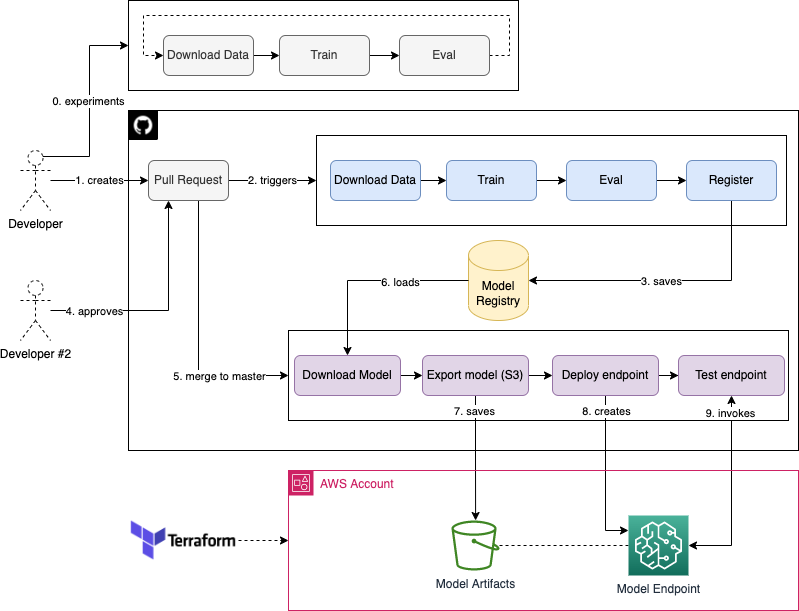

The diagram above was exported from draw.io. Its source (the exported page's mxGraphModel, read from the mxfile embedded in the PNG):
<mxGraphModel dx="1426" dy="1922" grid="1" gridSize="10" guides="1" tooltips="1" connect="1" arrows="1" fold="1" page="1" pageScale="1" pageWidth="827" pageHeight="1169" math="0" shadow="0">
  <root>
    <mxCell id="0" />
    <mxCell id="1" parent="0" />
    <mxCell id="LcReHnUPMEINmzBdIjbV-1" value="" style="rounded=0;whiteSpace=wrap;html=1;fillColor=none;" vertex="1" parent="1">
      <mxGeometry x="150" y="40" width="670" height="340" as="geometry" />
    </mxCell>
    <mxCell id="LcReHnUPMEINmzBdIjbV-2" value="" style="shape=image;html=1;verticalAlign=top;verticalLabelPosition=bottom;labelBackgroundColor=#ffffff;imageAspect=0;aspect=fixed;image=https://cdn4.iconfinder.com/data/icons/liu-square-blac/60/github-square-social-media-128.png;dashed=1;fillColor=none;" vertex="1" parent="1">
      <mxGeometry x="150" y="40" width="30" height="30" as="geometry" />
    </mxCell>
    <mxCell id="LcReHnUPMEINmzBdIjbV-5" value="1. creates" style="edgeStyle=orthogonalEdgeStyle;rounded=0;orthogonalLoop=1;jettySize=auto;html=1;entryX=0;entryY=0.5;entryDx=0;entryDy=0;" edge="1" parent="1" source="LcReHnUPMEINmzBdIjbV-3" target="LcReHnUPMEINmzBdIjbV-4">
      <mxGeometry relative="1" as="geometry">
        <Array as="points">
          <mxPoint x="110" y="110" />
          <mxPoint x="110" y="110" />
        </Array>
      </mxGeometry>
    </mxCell>
    <mxCell id="LcReHnUPMEINmzBdIjbV-56" value="0. experiments" style="edgeStyle=orthogonalEdgeStyle;rounded=0;orthogonalLoop=1;jettySize=auto;html=1;entryX=0;entryY=0.5;entryDx=0;entryDy=0;startArrow=none;startFill=0;endArrow=classic;endFill=1;exitX=0.75;exitY=0.1;exitDx=0;exitDy=0;exitPerimeter=0;" edge="1" parent="1" source="LcReHnUPMEINmzBdIjbV-3" target="LcReHnUPMEINmzBdIjbV-48">
      <mxGeometry x="0.0433" y="1" relative="1" as="geometry">
        <mxPoint y="1" as="offset" />
      </mxGeometry>
    </mxCell>
    <mxCell id="LcReHnUPMEINmzBdIjbV-3" value="Developer" style="shape=umlActor;verticalLabelPosition=bottom;verticalAlign=top;html=1;outlineConnect=0;dashed=1;fillColor=none;" vertex="1" parent="1">
      <mxGeometry x="42" y="80" width="30" height="60" as="geometry" />
    </mxCell>
    <mxCell id="LcReHnUPMEINmzBdIjbV-7" value="2. triggers" style="edgeStyle=orthogonalEdgeStyle;rounded=0;orthogonalLoop=1;jettySize=auto;html=1;entryX=0;entryY=0.5;entryDx=0;entryDy=0;" edge="1" parent="1" source="LcReHnUPMEINmzBdIjbV-4" target="LcReHnUPMEINmzBdIjbV-6">
      <mxGeometry relative="1" as="geometry" />
    </mxCell>
    <mxCell id="LcReHnUPMEINmzBdIjbV-21" style="edgeStyle=orthogonalEdgeStyle;rounded=0;orthogonalLoop=1;jettySize=auto;html=1;entryX=0;entryY=0.5;entryDx=0;entryDy=0;" edge="1" parent="1" source="LcReHnUPMEINmzBdIjbV-4" target="LcReHnUPMEINmzBdIjbV-20">
      <mxGeometry relative="1" as="geometry">
        <Array as="points">
          <mxPoint x="220" y="305" />
        </Array>
      </mxGeometry>
    </mxCell>
    <mxCell id="LcReHnUPMEINmzBdIjbV-22" value="5. merge to master" style="edgeLabel;html=1;align=center;verticalAlign=middle;resizable=0;points=[];" vertex="1" connectable="0" parent="LcReHnUPMEINmzBdIjbV-21">
      <mxGeometry x="0.4717" relative="1" as="geometry">
        <mxPoint as="offset" />
      </mxGeometry>
    </mxCell>
    <mxCell id="LcReHnUPMEINmzBdIjbV-4" value="Pull Request" style="rounded=1;whiteSpace=wrap;html=1;fillColor=#f5f5f5;fontColor=#333333;strokeColor=#666666;" vertex="1" parent="1">
      <mxGeometry x="170" y="90" width="80" height="40" as="geometry" />
    </mxCell>
    <mxCell id="LcReHnUPMEINmzBdIjbV-6" value="" style="rounded=0;whiteSpace=wrap;html=1;" vertex="1" parent="1">
      <mxGeometry x="338" y="65" width="470" height="90" as="geometry" />
    </mxCell>
    <mxCell id="LcReHnUPMEINmzBdIjbV-14" value="" style="edgeStyle=orthogonalEdgeStyle;rounded=0;orthogonalLoop=1;jettySize=auto;html=1;" edge="1" parent="1" source="LcReHnUPMEINmzBdIjbV-8" target="LcReHnUPMEINmzBdIjbV-9">
      <mxGeometry relative="1" as="geometry" />
    </mxCell>
    <mxCell id="LcReHnUPMEINmzBdIjbV-8" value="Download Data" style="rounded=1;whiteSpace=wrap;html=1;fillColor=#dae8fc;strokeColor=#6c8ebf;" vertex="1" parent="1">
      <mxGeometry x="352" y="90" width="90" height="40" as="geometry" />
    </mxCell>
    <mxCell id="LcReHnUPMEINmzBdIjbV-12" value="" style="edgeStyle=orthogonalEdgeStyle;rounded=0;orthogonalLoop=1;jettySize=auto;html=1;" edge="1" parent="1" source="LcReHnUPMEINmzBdIjbV-9" target="LcReHnUPMEINmzBdIjbV-10">
      <mxGeometry relative="1" as="geometry" />
    </mxCell>
    <mxCell id="LcReHnUPMEINmzBdIjbV-9" value="Train" style="rounded=1;whiteSpace=wrap;html=1;fillColor=#dae8fc;strokeColor=#6c8ebf;" vertex="1" parent="1">
      <mxGeometry x="468" y="90" width="90" height="40" as="geometry" />
    </mxCell>
    <mxCell id="LcReHnUPMEINmzBdIjbV-13" value="" style="edgeStyle=orthogonalEdgeStyle;rounded=0;orthogonalLoop=1;jettySize=auto;html=1;" edge="1" parent="1" source="LcReHnUPMEINmzBdIjbV-10" target="LcReHnUPMEINmzBdIjbV-11">
      <mxGeometry relative="1" as="geometry" />
    </mxCell>
    <mxCell id="LcReHnUPMEINmzBdIjbV-10" value="Eval" style="rounded=1;whiteSpace=wrap;html=1;fillColor=#dae8fc;strokeColor=#6c8ebf;" vertex="1" parent="1">
      <mxGeometry x="588" y="90" width="90" height="40" as="geometry" />
    </mxCell>
    <mxCell id="LcReHnUPMEINmzBdIjbV-16" style="edgeStyle=orthogonalEdgeStyle;rounded=0;orthogonalLoop=1;jettySize=auto;html=1;entryX=1;entryY=0.5;entryDx=0;entryDy=0;entryPerimeter=0;exitX=0.5;exitY=1;exitDx=0;exitDy=0;" edge="1" parent="1" source="LcReHnUPMEINmzBdIjbV-11" target="LcReHnUPMEINmzBdIjbV-15">
      <mxGeometry relative="1" as="geometry">
        <Array as="points">
          <mxPoint x="753" y="210" />
        </Array>
      </mxGeometry>
    </mxCell>
    <mxCell id="LcReHnUPMEINmzBdIjbV-47" value="3. saves" style="edgeLabel;html=1;align=center;verticalAlign=middle;resizable=0;points=[];" vertex="1" connectable="0" parent="LcReHnUPMEINmzBdIjbV-16">
      <mxGeometry x="0.0667" relative="1" as="geometry">
        <mxPoint as="offset" />
      </mxGeometry>
    </mxCell>
    <mxCell id="LcReHnUPMEINmzBdIjbV-11" value="Register" style="rounded=1;whiteSpace=wrap;html=1;fillColor=#dae8fc;strokeColor=#6c8ebf;" vertex="1" parent="1">
      <mxGeometry x="708" y="90" width="90" height="40" as="geometry" />
    </mxCell>
    <mxCell id="LcReHnUPMEINmzBdIjbV-15" value="Model&lt;br&gt;Registry" style="shape=cylinder3;whiteSpace=wrap;html=1;boundedLbl=1;backgroundOutline=1;size=15;fillColor=#fff2cc;strokeColor=#d6b656;" vertex="1" parent="1">
      <mxGeometry x="490" y="170" width="60" height="80" as="geometry" />
    </mxCell>
    <mxCell id="LcReHnUPMEINmzBdIjbV-18" style="edgeStyle=orthogonalEdgeStyle;rounded=0;orthogonalLoop=1;jettySize=auto;html=1;entryX=0.25;entryY=1;entryDx=0;entryDy=0;" edge="1" parent="1" source="LcReHnUPMEINmzBdIjbV-17" target="LcReHnUPMEINmzBdIjbV-4">
      <mxGeometry relative="1" as="geometry" />
    </mxCell>
    <mxCell id="LcReHnUPMEINmzBdIjbV-19" value="4. approves" style="edgeLabel;html=1;align=center;verticalAlign=middle;resizable=0;points=[];" vertex="1" connectable="0" parent="LcReHnUPMEINmzBdIjbV-18">
      <mxGeometry x="-0.2" relative="1" as="geometry">
        <mxPoint x="-48" as="offset" />
      </mxGeometry>
    </mxCell>
    <mxCell id="LcReHnUPMEINmzBdIjbV-17" value="Developer #2" style="shape=umlActor;verticalLabelPosition=bottom;verticalAlign=top;html=1;outlineConnect=0;dashed=1;fillColor=none;" vertex="1" parent="1">
      <mxGeometry x="42" y="210" width="30" height="60" as="geometry" />
    </mxCell>
    <mxCell id="LcReHnUPMEINmzBdIjbV-20" value="" style="rounded=0;whiteSpace=wrap;html=1;" vertex="1" parent="1">
      <mxGeometry x="310" y="260" width="500" height="90" as="geometry" />
    </mxCell>
    <mxCell id="LcReHnUPMEINmzBdIjbV-30" value="" style="edgeStyle=orthogonalEdgeStyle;rounded=0;orthogonalLoop=1;jettySize=auto;html=1;" edge="1" parent="1" source="LcReHnUPMEINmzBdIjbV-23" target="LcReHnUPMEINmzBdIjbV-27">
      <mxGeometry relative="1" as="geometry" />
    </mxCell>
    <mxCell id="LcReHnUPMEINmzBdIjbV-23" value="Download Model" style="rounded=1;whiteSpace=wrap;html=1;fillColor=#e1d5e7;strokeColor=#9673a6;" vertex="1" parent="1">
      <mxGeometry x="316" y="285" width="106" height="40" as="geometry" />
    </mxCell>
    <mxCell id="LcReHnUPMEINmzBdIjbV-32" value="" style="edgeStyle=orthogonalEdgeStyle;rounded=0;orthogonalLoop=1;jettySize=auto;html=1;" edge="1" parent="1" source="LcReHnUPMEINmzBdIjbV-27" target="LcReHnUPMEINmzBdIjbV-28">
      <mxGeometry relative="1" as="geometry" />
    </mxCell>
    <mxCell id="LcReHnUPMEINmzBdIjbV-36" style="edgeStyle=orthogonalEdgeStyle;rounded=0;orthogonalLoop=1;jettySize=auto;html=1;" edge="1" parent="1" source="LcReHnUPMEINmzBdIjbV-27" target="LcReHnUPMEINmzBdIjbV-35">
      <mxGeometry relative="1" as="geometry" />
    </mxCell>
    <mxCell id="LcReHnUPMEINmzBdIjbV-37" value="7. saves" style="edgeLabel;html=1;align=center;verticalAlign=middle;resizable=0;points=[];" vertex="1" connectable="0" parent="LcReHnUPMEINmzBdIjbV-36">
      <mxGeometry x="-0.0088" y="-2" relative="1" as="geometry">
        <mxPoint y="-47" as="offset" />
      </mxGeometry>
    </mxCell>
    <mxCell id="LcReHnUPMEINmzBdIjbV-27" value="Export model (S3)" style="rounded=1;whiteSpace=wrap;html=1;fillColor=#e1d5e7;strokeColor=#9673a6;" vertex="1" parent="1">
      <mxGeometry x="444" y="285" width="106" height="40" as="geometry" />
    </mxCell>
    <mxCell id="LcReHnUPMEINmzBdIjbV-31" value="" style="edgeStyle=orthogonalEdgeStyle;rounded=0;orthogonalLoop=1;jettySize=auto;html=1;" edge="1" parent="1" source="LcReHnUPMEINmzBdIjbV-28" target="LcReHnUPMEINmzBdIjbV-29">
      <mxGeometry relative="1" as="geometry" />
    </mxCell>
    <mxCell id="LcReHnUPMEINmzBdIjbV-41" style="edgeStyle=orthogonalEdgeStyle;rounded=0;orthogonalLoop=1;jettySize=auto;html=1;entryX=0;entryY=0.25;entryDx=0;entryDy=0;entryPerimeter=0;endArrow=classic;endFill=1;" edge="1" parent="1" source="LcReHnUPMEINmzBdIjbV-28" target="LcReHnUPMEINmzBdIjbV-38">
      <mxGeometry relative="1" as="geometry" />
    </mxCell>
    <mxCell id="LcReHnUPMEINmzBdIjbV-42" value="8. creates" style="edgeLabel;html=1;align=center;verticalAlign=middle;resizable=0;points=[];" vertex="1" connectable="0" parent="LcReHnUPMEINmzBdIjbV-41">
      <mxGeometry x="-0.4684" relative="1" as="geometry">
        <mxPoint y="-27" as="offset" />
      </mxGeometry>
    </mxCell>
    <mxCell id="LcReHnUPMEINmzBdIjbV-28" value="Deploy endpoint" style="rounded=1;whiteSpace=wrap;html=1;fillColor=#e1d5e7;strokeColor=#9673a6;" vertex="1" parent="1">
      <mxGeometry x="574" y="285" width="106" height="40" as="geometry" />
    </mxCell>
    <mxCell id="LcReHnUPMEINmzBdIjbV-43" style="edgeStyle=orthogonalEdgeStyle;rounded=0;orthogonalLoop=1;jettySize=auto;html=1;entryX=1;entryY=0.5;entryDx=0;entryDy=0;entryPerimeter=0;endArrow=classic;endFill=1;startArrow=classic;startFill=1;" edge="1" parent="1" source="LcReHnUPMEINmzBdIjbV-29" target="LcReHnUPMEINmzBdIjbV-38">
      <mxGeometry relative="1" as="geometry" />
    </mxCell>
    <mxCell id="LcReHnUPMEINmzBdIjbV-44" value="9. invokes" style="edgeLabel;html=1;align=center;verticalAlign=middle;resizable=0;points=[];" vertex="1" connectable="0" parent="LcReHnUPMEINmzBdIjbV-43">
      <mxGeometry x="-0.8238" y="-2" relative="1" as="geometry">
        <mxPoint as="offset" />
      </mxGeometry>
    </mxCell>
    <mxCell id="LcReHnUPMEINmzBdIjbV-29" value="Test endpoint" style="rounded=1;whiteSpace=wrap;html=1;fillColor=#e1d5e7;strokeColor=#9673a6;" vertex="1" parent="1">
      <mxGeometry x="700" y="285" width="106" height="40" as="geometry" />
    </mxCell>
    <mxCell id="LcReHnUPMEINmzBdIjbV-34" value="AWS Account" style="points=[[0,0],[0.25,0],[0.5,0],[0.75,0],[1,0],[1,0.25],[1,0.5],[1,0.75],[1,1],[0.75,1],[0.5,1],[0.25,1],[0,1],[0,0.75],[0,0.5],[0,0.25]];outlineConnect=0;gradientColor=none;html=1;whiteSpace=wrap;fontSize=12;fontStyle=0;container=1;pointerEvents=0;collapsible=0;recursiveResize=0;shape=mxgraph.aws4.group;grIcon=mxgraph.aws4.group_account;strokeColor=#CD2264;fillColor=none;verticalAlign=top;align=left;spacingLeft=30;fontColor=#CD2264;dashed=0;" vertex="1" parent="1">
      <mxGeometry x="310" y="400" width="510" height="140" as="geometry" />
    </mxCell>
    <mxCell id="LcReHnUPMEINmzBdIjbV-39" style="edgeStyle=orthogonalEdgeStyle;rounded=0;orthogonalLoop=1;jettySize=auto;html=1;endArrow=none;endFill=0;dashed=1;" edge="1" parent="LcReHnUPMEINmzBdIjbV-34" source="LcReHnUPMEINmzBdIjbV-35" target="LcReHnUPMEINmzBdIjbV-38">
      <mxGeometry relative="1" as="geometry" />
    </mxCell>
    <mxCell id="LcReHnUPMEINmzBdIjbV-35" value="Model Artifacts" style="sketch=0;outlineConnect=0;fontColor=#232F3E;gradientColor=none;fillColor=#3F8624;strokeColor=none;dashed=0;verticalLabelPosition=bottom;verticalAlign=top;align=center;html=1;fontSize=12;fontStyle=0;aspect=fixed;pointerEvents=1;shape=mxgraph.aws4.bucket;" vertex="1" parent="LcReHnUPMEINmzBdIjbV-34">
      <mxGeometry x="162.96" y="50" width="48.08" height="50" as="geometry" />
    </mxCell>
    <mxCell id="LcReHnUPMEINmzBdIjbV-38" value="Model Endpoint" style="sketch=0;points=[[0,0,0],[0.25,0,0],[0.5,0,0],[0.75,0,0],[1,0,0],[0,1,0],[0.25,1,0],[0.5,1,0],[0.75,1,0],[1,1,0],[0,0.25,0],[0,0.5,0],[0,0.75,0],[1,0.25,0],[1,0.5,0],[1,0.75,0]];outlineConnect=0;fontColor=#232F3E;gradientColor=#4AB29A;gradientDirection=north;fillColor=#116D5B;strokeColor=#ffffff;dashed=0;verticalLabelPosition=bottom;verticalAlign=top;align=center;html=1;fontSize=12;fontStyle=0;aspect=fixed;shape=mxgraph.aws4.resourceIcon;resIcon=mxgraph.aws4.sagemaker;" vertex="1" parent="LcReHnUPMEINmzBdIjbV-34">
      <mxGeometry x="340" y="45" width="60" height="60" as="geometry" />
    </mxCell>
    <mxCell id="LcReHnUPMEINmzBdIjbV-26" style="edgeStyle=orthogonalEdgeStyle;rounded=0;orthogonalLoop=1;jettySize=auto;html=1;entryX=0.5;entryY=0;entryDx=0;entryDy=0;startArrow=none;startFill=0;endArrow=classic;endFill=1;" edge="1" parent="1" source="LcReHnUPMEINmzBdIjbV-15" target="LcReHnUPMEINmzBdIjbV-23">
      <mxGeometry relative="1" as="geometry" />
    </mxCell>
    <mxCell id="LcReHnUPMEINmzBdIjbV-46" value="6. loads" style="edgeLabel;html=1;align=center;verticalAlign=middle;resizable=0;points=[];" vertex="1" connectable="0" parent="LcReHnUPMEINmzBdIjbV-26">
      <mxGeometry x="-0.2959" y="1" relative="1" as="geometry">
        <mxPoint as="offset" />
      </mxGeometry>
    </mxCell>
    <mxCell id="LcReHnUPMEINmzBdIjbV-48" value="" style="rounded=0;whiteSpace=wrap;html=1;" vertex="1" parent="1">
      <mxGeometry x="150" y="-70" width="390" height="90" as="geometry" />
    </mxCell>
    <mxCell id="LcReHnUPMEINmzBdIjbV-49" value="" style="edgeStyle=orthogonalEdgeStyle;rounded=0;orthogonalLoop=1;jettySize=auto;html=1;" edge="1" parent="1" source="LcReHnUPMEINmzBdIjbV-50" target="LcReHnUPMEINmzBdIjbV-52">
      <mxGeometry relative="1" as="geometry" />
    </mxCell>
    <mxCell id="LcReHnUPMEINmzBdIjbV-50" value="Download Data" style="rounded=1;whiteSpace=wrap;html=1;fillColor=#f5f5f5;strokeColor=#666666;fontColor=#333333;" vertex="1" parent="1">
      <mxGeometry x="185" y="-35" width="90" height="40" as="geometry" />
    </mxCell>
    <mxCell id="LcReHnUPMEINmzBdIjbV-51" value="" style="edgeStyle=orthogonalEdgeStyle;rounded=0;orthogonalLoop=1;jettySize=auto;html=1;" edge="1" parent="1" source="LcReHnUPMEINmzBdIjbV-52" target="LcReHnUPMEINmzBdIjbV-54">
      <mxGeometry relative="1" as="geometry" />
    </mxCell>
    <mxCell id="LcReHnUPMEINmzBdIjbV-52" value="Train" style="rounded=1;whiteSpace=wrap;html=1;fillColor=#f5f5f5;strokeColor=#666666;fontColor=#333333;" vertex="1" parent="1">
      <mxGeometry x="301" y="-35" width="90" height="40" as="geometry" />
    </mxCell>
    <mxCell id="LcReHnUPMEINmzBdIjbV-53" value="" style="edgeStyle=orthogonalEdgeStyle;rounded=0;orthogonalLoop=1;jettySize=auto;html=1;entryX=0;entryY=0.5;entryDx=0;entryDy=0;dashed=1;" edge="1" parent="1" source="LcReHnUPMEINmzBdIjbV-54" target="LcReHnUPMEINmzBdIjbV-50">
      <mxGeometry relative="1" as="geometry">
        <mxPoint x="541" y="-15" as="targetPoint" />
        <Array as="points">
          <mxPoint x="531" y="-15" />
          <mxPoint x="531" y="-55" />
          <mxPoint x="165" y="-55" />
          <mxPoint x="165" y="-15" />
        </Array>
      </mxGeometry>
    </mxCell>
    <mxCell id="LcReHnUPMEINmzBdIjbV-54" value="Eval" style="rounded=1;whiteSpace=wrap;html=1;fillColor=#f5f5f5;strokeColor=#666666;fontColor=#333333;" vertex="1" parent="1">
      <mxGeometry x="421" y="-35" width="90" height="40" as="geometry" />
    </mxCell>
    <mxCell id="LcReHnUPMEINmzBdIjbV-58" style="edgeStyle=orthogonalEdgeStyle;rounded=0;orthogonalLoop=1;jettySize=auto;html=1;entryX=0;entryY=0.5;entryDx=0;entryDy=0;dashed=1;startArrow=none;startFill=0;endArrow=classic;endFill=1;" edge="1" parent="1" source="LcReHnUPMEINmzBdIjbV-57" target="LcReHnUPMEINmzBdIjbV-34">
      <mxGeometry relative="1" as="geometry" />
    </mxCell>
    <mxCell id="LcReHnUPMEINmzBdIjbV-57" value="" style="shape=image;verticalLabelPosition=bottom;labelBackgroundColor=default;verticalAlign=top;aspect=fixed;imageAspect=0;image=https://radekmaziarka.pl/images/2020/05/terraform-logo.png;" vertex="1" parent="1">
      <mxGeometry x="150" y="442.5" width="110" height="55" as="geometry" />
    </mxCell>
  </root>
</mxGraphModel>